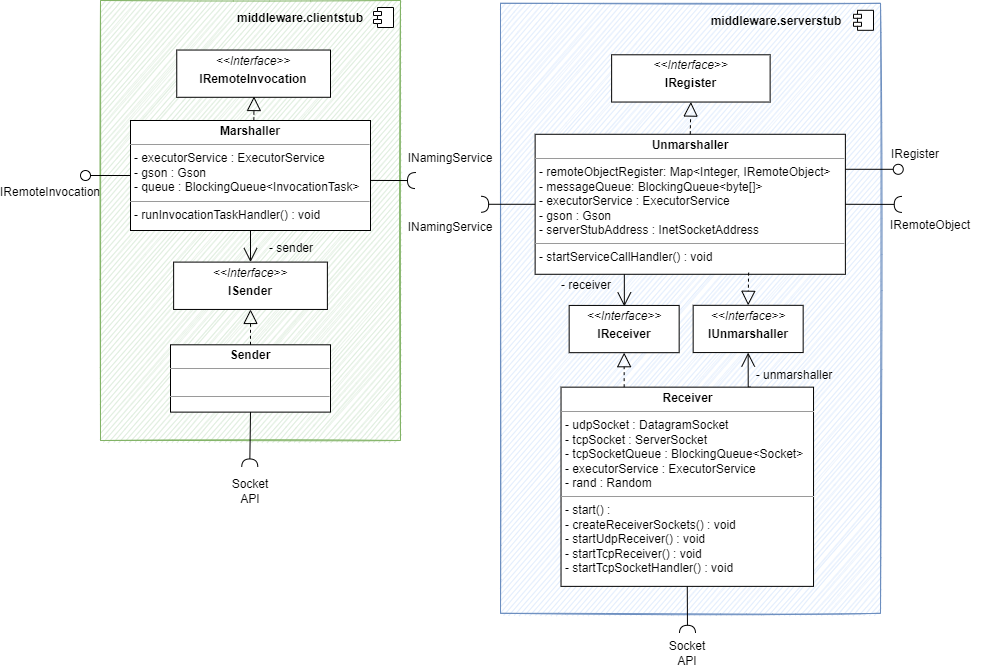

The diagram above was exported from draw.io. Its source (the exported page's mxGraphModel, read from the mxfile embedded in the PNG):
<mxGraphModel dx="1425" dy="1091" grid="1" gridSize="10" guides="1" tooltips="1" connect="1" arrows="1" fold="1" page="1" pageScale="1" pageWidth="827" pageHeight="1169" math="0" shadow="0">
  <root>
    <mxCell id="0" />
    <mxCell id="1" parent="0" />
    <mxCell id="2" value="" style="html=1;dropTarget=0;sketch=1;fillColor=#d5e8d4;strokeColor=#82b366;" vertex="1" parent="1">
      <mxGeometry x="3430" y="750" width="300" height="440" as="geometry" />
    </mxCell>
    <mxCell id="3" value="" style="shape=module;jettyWidth=8;jettyHeight=4;sketch=0;" vertex="1" parent="2">
      <mxGeometry x="1" width="20" height="20" relative="1" as="geometry">
        <mxPoint x="-27" y="7" as="offset" />
      </mxGeometry>
    </mxCell>
    <mxCell id="4" value="" style="html=1;dropTarget=0;sketch=1;fillColor=#dae8fc;strokeColor=#6c8ebf;" vertex="1" parent="1">
      <mxGeometry x="3830" y="752.81" width="380" height="610" as="geometry" />
    </mxCell>
    <mxCell id="5" value="" style="shape=module;jettyWidth=8;jettyHeight=4;sketch=0;" vertex="1" parent="4">
      <mxGeometry x="1" width="20" height="20" relative="1" as="geometry">
        <mxPoint x="-27" y="7" as="offset" />
      </mxGeometry>
    </mxCell>
    <mxCell id="6" value="IRemoteInvocation" style="text;html=1;strokeColor=none;fillColor=none;align=center;verticalAlign=middle;whiteSpace=wrap;rounded=0;shadow=0;sketch=0;" vertex="1" parent="1">
      <mxGeometry x="3350" y="927" width="60" height="30" as="geometry" />
    </mxCell>
    <mxCell id="7" style="edgeStyle=orthogonalEdgeStyle;rounded=0;orthogonalLoop=1;jettySize=auto;html=1;exitX=0.5;exitY=1;exitDx=0;exitDy=0;entryX=0.5;entryY=0;entryDx=0;entryDy=0;endArrow=open;endFill=0;startSize=12;endSize=12;" edge="1" source="8" target="10" parent="1">
      <mxGeometry relative="1" as="geometry" />
    </mxCell>
    <mxCell id="8" value="&lt;p style=&quot;margin:0px;margin-top:4px;text-align:center;&quot;&gt;&lt;b&gt;Marshaller&lt;/b&gt;&lt;/p&gt;&lt;hr size=&quot;1&quot;&gt;&lt;p style=&quot;margin:0px;margin-left:4px;&quot;&gt;- executorService : ExecutorService&lt;/p&gt;&lt;p style=&quot;margin:0px;margin-left:4px;&quot;&gt;- gson : Gson&lt;/p&gt;&lt;p style=&quot;margin:0px;margin-left:4px;&quot;&gt;- queue : BlockingQueue&amp;lt;InvocationTask&amp;gt;&lt;/p&gt;&lt;hr size=&quot;1&quot;&gt;&lt;p style=&quot;margin:0px;margin-left:4px;&quot;&gt;- runInvocationTaskHandler() : void&lt;/p&gt;&lt;br&gt;&lt;div style=&quot;padding: 0px; margin: 0px;&quot;&gt;&lt;br style=&quot;padding: 0px; margin: 0px;&quot;&gt;&lt;/div&gt;&lt;div style=&quot;padding: 0px; margin: 0px;&quot;&gt;&lt;br style=&quot;padding: 0px; margin: 0px;&quot;&gt;&lt;/div&gt;" style="verticalAlign=top;align=left;overflow=fill;fontSize=12;fontFamily=Helvetica;html=1;sketch=0;fillColor=default;" vertex="1" parent="1">
      <mxGeometry x="3460" y="870" width="240" height="110" as="geometry" />
    </mxCell>
    <mxCell id="9" value="&lt;p style=&quot;margin:0px;margin-top:4px;text-align:center;&quot;&gt;&lt;i&gt;&amp;lt;&amp;lt;Interface&lt;/i&gt;&lt;i style=&quot;background-color: initial;&quot;&gt;&amp;gt;&amp;gt;&lt;/i&gt;&lt;/p&gt;&lt;p style=&quot;margin:0px;margin-top:4px;text-align:center;&quot;&gt;&lt;b&gt;IRemoteInvocation&lt;/b&gt;&lt;/p&gt;" style="verticalAlign=top;align=left;overflow=fill;fontSize=12;fontFamily=Helvetica;html=1;" vertex="1" parent="1">
      <mxGeometry x="3506.25" y="799.54" width="153.75" height="47.25" as="geometry" />
    </mxCell>
    <mxCell id="10" value="&lt;p style=&quot;margin:0px;margin-top:4px;text-align:center;&quot;&gt;&lt;i&gt;&amp;lt;&amp;lt;Interface&lt;/i&gt;&lt;i style=&quot;background-color: initial;&quot;&gt;&amp;gt;&amp;gt;&lt;/i&gt;&lt;/p&gt;&lt;p style=&quot;margin:0px;margin-top:4px;text-align:center;&quot;&gt;&lt;b&gt;ISender&lt;/b&gt;&lt;/p&gt;" style="verticalAlign=top;align=left;overflow=fill;fontSize=12;fontFamily=Helvetica;html=1;" vertex="1" parent="1">
      <mxGeometry x="3503.13" y="1011.6" width="153.75" height="47.35" as="geometry" />
    </mxCell>
    <mxCell id="11" value="&lt;p style=&quot;margin:0px;margin-top:4px;text-align:center;&quot;&gt;&lt;b&gt;Sender&lt;/b&gt;&lt;/p&gt;&lt;hr size=&quot;1&quot;&gt;&lt;p style=&quot;margin:0px;margin-left:4px;&quot;&gt;&lt;br&gt;&lt;/p&gt;&lt;hr size=&quot;1&quot;&gt;&lt;p style=&quot;margin:0px;margin-left:4px;&quot;&gt;&lt;br&gt;&lt;/p&gt;&lt;br&gt;&lt;div style=&quot;padding: 0px; margin: 0px;&quot;&gt;&lt;br style=&quot;padding: 0px; margin: 0px;&quot;&gt;&lt;/div&gt;&lt;div style=&quot;padding: 0px; margin: 0px;&quot;&gt;&lt;br style=&quot;padding: 0px; margin: 0px;&quot;&gt;&lt;/div&gt;" style="verticalAlign=top;align=left;overflow=fill;fontSize=12;fontFamily=Helvetica;html=1;sketch=0;fillColor=default;" vertex="1" parent="1">
      <mxGeometry x="3500" y="1094.3" width="160" height="67.32" as="geometry" />
    </mxCell>
    <mxCell id="12" style="edgeStyle=orthogonalEdgeStyle;rounded=0;orthogonalLoop=1;jettySize=auto;html=1;exitX=0.208;exitY=0.999;exitDx=0;exitDy=0;endArrow=open;endFill=0;startSize=12;endSize=12;exitPerimeter=0;" edge="1" parent="1">
      <mxGeometry relative="1" as="geometry">
        <mxPoint x="3973.1219999999985" y="1022.73" as="sourcePoint" />
        <mxPoint x="3953.848620689655" y="1055.9300000000003" as="targetPoint" />
        <Array as="points">
          <mxPoint x="3953.84" y="1015.9800000000001" />
        </Array>
      </mxGeometry>
    </mxCell>
    <mxCell id="13" value="&lt;p style=&quot;margin:0px;margin-top:4px;text-align:center;&quot;&gt;&lt;b&gt;Unmarshaller&lt;/b&gt;&lt;/p&gt;&lt;hr size=&quot;1&quot;&gt;&lt;p style=&quot;margin:0px;margin-left:4px;&quot;&gt;- remoteObjectRegister: Map&amp;lt;Integer, IRemoteObject&amp;gt;&lt;/p&gt;&lt;p style=&quot;margin:0px;margin-left:4px;&quot;&gt;- messageQueue: BlockingQueue&amp;lt;byte[]&amp;gt;&lt;/p&gt;&lt;p style=&quot;margin:0px;margin-left:4px;&quot;&gt;- executorService : ExecutorService&lt;/p&gt;&lt;p style=&quot;margin:0px;margin-left:4px;&quot;&gt;- gson : Gson&lt;/p&gt;&lt;p style=&quot;margin:0px;margin-left:4px;&quot;&gt;- serverStubAddress : InetSocketAddress&lt;/p&gt;&lt;hr size=&quot;1&quot;&gt;&lt;p style=&quot;margin:0px;margin-left:4px;&quot;&gt;- startServiceCallHandler() : void&lt;/p&gt;&lt;br&gt;&lt;div style=&quot;padding: 0px; margin: 0px;&quot;&gt;&lt;br style=&quot;padding: 0px; margin: 0px;&quot;&gt;&lt;/div&gt;&lt;div style=&quot;padding: 0px; margin: 0px;&quot;&gt;&lt;br style=&quot;padding: 0px; margin: 0px;&quot;&gt;&lt;/div&gt;" style="verticalAlign=top;align=left;overflow=fill;fontSize=12;fontFamily=Helvetica;html=1;sketch=0;fillColor=default;" vertex="1" parent="1">
      <mxGeometry x="3864.63" y="883.78" width="310.25" height="140" as="geometry" />
    </mxCell>
    <mxCell id="14" value="&lt;p style=&quot;margin:0px;margin-top:4px;text-align:center;&quot;&gt;&lt;i&gt;&amp;lt;&amp;lt;Interface&lt;/i&gt;&lt;i style=&quot;background-color: initial;&quot;&gt;&amp;gt;&amp;gt;&lt;/i&gt;&lt;/p&gt;&lt;p style=&quot;margin:0px;margin-top:4px;text-align:center;&quot;&gt;&lt;b&gt;IRegister&lt;/b&gt;&lt;/p&gt;" style="verticalAlign=top;align=left;overflow=fill;fontSize=12;fontFamily=Helvetica;html=1;" vertex="1" parent="1">
      <mxGeometry x="3941.13" y="804.2900000000001" width="158.5" height="47.25" as="geometry" />
    </mxCell>
    <mxCell id="15" style="edgeStyle=orthogonalEdgeStyle;rounded=0;orthogonalLoop=1;jettySize=auto;html=1;exitX=0.75;exitY=0;exitDx=0;exitDy=0;entryX=0.5;entryY=1;entryDx=0;entryDy=0;endArrow=open;endFill=0;startSize=12;endSize=12;" edge="1" source="16" target="38" parent="1">
      <mxGeometry relative="1" as="geometry" />
    </mxCell>
    <mxCell id="16" value="&lt;p style=&quot;margin:0px;margin-top:4px;text-align:center;&quot;&gt;&lt;b&gt;Receiver&lt;/b&gt;&lt;/p&gt;&lt;hr size=&quot;1&quot;&gt;&lt;p style=&quot;margin:0px;margin-left:4px;&quot;&gt;&lt;span style=&quot;background-color: initial;&quot;&gt;- udpSocket : DatagramSocket&lt;/span&gt;&lt;br&gt;&lt;/p&gt;&lt;p style=&quot;margin:0px;margin-left:4px;&quot;&gt;- tcpSocket : ServerSocket&lt;/p&gt;&lt;p style=&quot;margin:0px;margin-left:4px;&quot;&gt;- tcpSocketQueue : BlockingQueue&amp;lt;Socket&amp;gt;&lt;/p&gt;&lt;p style=&quot;margin:0px;margin-left:4px;&quot;&gt;- executorService : ExecutorService&lt;/p&gt;&lt;p style=&quot;margin:0px;margin-left:4px;&quot;&gt;- rand : Random&lt;/p&gt;&lt;hr size=&quot;1&quot;&gt;&lt;p style=&quot;margin:0px;margin-left:4px;&quot;&gt;- start() :&amp;nbsp;&lt;/p&gt;&lt;p style=&quot;margin:0px;margin-left:4px;&quot;&gt;- createReceiverSockets() : void&lt;/p&gt;&lt;p style=&quot;margin:0px;margin-left:4px;&quot;&gt;- startUdpReceiver() : void&lt;/p&gt;&lt;p style=&quot;margin:0px;margin-left:4px;&quot;&gt;- startTcpReceiver() : void&lt;/p&gt;&lt;p style=&quot;margin:0px;margin-left:4px;&quot;&gt;- startTcpSocketHandler() : void&lt;/p&gt;&lt;br&gt;&lt;div style=&quot;padding: 0px; margin: 0px;&quot;&gt;&lt;br style=&quot;padding: 0px; margin: 0px;&quot;&gt;&lt;/div&gt;&lt;div style=&quot;padding: 0px; margin: 0px;&quot;&gt;&lt;br style=&quot;padding: 0px; margin: 0px;&quot;&gt;&lt;/div&gt;" style="verticalAlign=top;align=left;overflow=fill;fontSize=12;fontFamily=Helvetica;html=1;sketch=0;fillColor=default;" vertex="1" parent="1">
      <mxGeometry x="3890.53" y="1136.6599999999999" width="252.5" height="199.21" as="geometry" />
    </mxCell>
    <mxCell id="17" value="" style="endArrow=block;dashed=1;endFill=0;endSize=12;html=1;rounded=0;entryX=0.5;entryY=1;entryDx=0;entryDy=0;exitX=0.603;exitY=0.016;exitDx=0;exitDy=0;exitPerimeter=0;" edge="1" parent="1">
      <mxGeometry width="160" relative="1" as="geometry">
        <mxPoint x="3583.3500000000004" y="870" as="sourcePoint" />
        <mxPoint x="3583.499999999999" y="846" as="targetPoint" />
      </mxGeometry>
    </mxCell>
    <mxCell id="18" value="- sender" style="text;html=1;strokeColor=none;fillColor=none;align=center;verticalAlign=middle;whiteSpace=wrap;rounded=0;" vertex="1" parent="1">
      <mxGeometry x="3590.75" y="983.1699999999998" width="60" height="30" as="geometry" />
    </mxCell>
    <mxCell id="19" value="" style="rounded=0;orthogonalLoop=1;jettySize=auto;html=1;endArrow=halfCircle;endFill=0;endSize=6;strokeWidth=1;sketch=0;exitX=0.5;exitY=1;exitDx=0;exitDy=0;" edge="1" source="11" parent="1">
      <mxGeometry relative="1" as="geometry">
        <mxPoint x="3652.25" y="799.4699999999999" as="sourcePoint" />
        <mxPoint x="3579.25" y="1216.4700000000003" as="targetPoint" />
      </mxGeometry>
    </mxCell>
    <mxCell id="20" value="" style="endArrow=block;dashed=1;endFill=0;endSize=12;html=1;rounded=0;exitX=0.5;exitY=0;exitDx=0;exitDy=0;entryX=0.5;entryY=1;entryDx=0;entryDy=0;" edge="1" source="11" target="10" parent="1">
      <mxGeometry width="160" relative="1" as="geometry">
        <mxPoint x="3400.75" y="1190.3600000000001" as="sourcePoint" />
        <mxPoint x="3560.75" y="1190.3600000000001" as="targetPoint" />
        <Array as="points" />
      </mxGeometry>
    </mxCell>
    <mxCell id="21" value="" style="rounded=0;orthogonalLoop=1;jettySize=auto;html=1;endArrow=halfCircle;endFill=0;endSize=6;strokeWidth=1;sketch=0;" edge="1" parent="1">
      <mxGeometry relative="1" as="geometry">
        <mxPoint x="3700" y="929.9200000000001" as="sourcePoint" />
        <mxPoint x="3745" y="930.06" as="targetPoint" />
      </mxGeometry>
    </mxCell>
    <mxCell id="22" value="INamingService" style="text;html=1;strokeColor=none;fillColor=none;align=center;verticalAlign=middle;whiteSpace=wrap;rounded=0;sketch=0;" vertex="1" parent="1">
      <mxGeometry x="3750" y="893.1700000000001" width="60" height="30" as="geometry" />
    </mxCell>
    <mxCell id="23" value="Socket API" style="text;html=1;strokeColor=none;fillColor=none;align=center;verticalAlign=middle;whiteSpace=wrap;rounded=0;sketch=0;" vertex="1" parent="1">
      <mxGeometry x="3550" y="1226.41" width="60" height="30" as="geometry" />
    </mxCell>
    <mxCell id="24" value="&lt;b&gt;middleware.clientstub&lt;/b&gt;" style="text;html=1;strokeColor=none;fillColor=none;align=center;verticalAlign=middle;whiteSpace=wrap;rounded=0;shadow=0;sketch=0;" vertex="1" parent="1">
      <mxGeometry x="3600" y="752.81" width="60" height="30" as="geometry" />
    </mxCell>
    <mxCell id="25" value="" style="rounded=0;orthogonalLoop=1;jettySize=auto;html=1;endArrow=none;endFill=0;sketch=0;sourcePerimeterSpacing=0;targetPerimeterSpacing=0;entryX=1;entryY=0.25;entryDx=0;entryDy=0;" edge="1" source="27" target="13" parent="1">
      <mxGeometry relative="1" as="geometry">
        <mxPoint x="3895.01" y="883.5299999999999" as="sourcePoint" />
        <mxPoint x="3894.63" y="821.18" as="targetPoint" />
      </mxGeometry>
    </mxCell>
    <mxCell id="26" value="" style="rounded=0;orthogonalLoop=1;jettySize=auto;html=1;endArrow=halfCircle;endFill=0;endSize=6;strokeWidth=1;sketch=0;startArrow=none;exitX=1;exitY=0.5;exitDx=0;exitDy=0;" edge="1" source="13" parent="1">
      <mxGeometry relative="1" as="geometry">
        <mxPoint x="3934.9700000000003" y="883.7799999999999" as="sourcePoint" />
        <mxPoint x="4231.75" y="953.9077140451018" as="targetPoint" />
      </mxGeometry>
    </mxCell>
    <mxCell id="27" value="" style="ellipse;whiteSpace=wrap;html=1;align=center;aspect=fixed;resizable=0;points=[];outlineConnect=0;sketch=0;shadow=0;strokeColor=#000000;fillColor=none;" vertex="1" parent="1">
      <mxGeometry x="4222.75" y="913.81" width="10" height="10" as="geometry" />
    </mxCell>
    <mxCell id="28" value="IRegister" style="text;html=1;strokeColor=none;fillColor=none;align=center;verticalAlign=middle;whiteSpace=wrap;rounded=0;shadow=0;sketch=0;" vertex="1" parent="1">
      <mxGeometry x="4214.75" y="888.7499999999999" width="60" height="30" as="geometry" />
    </mxCell>
    <mxCell id="29" value="" style="rounded=0;orthogonalLoop=1;jettySize=auto;html=1;endArrow=halfCircle;endFill=0;endSize=6;strokeWidth=1;sketch=0;exitX=0.5;exitY=1;exitDx=0;exitDy=0;" edge="1" source="16" parent="1">
      <mxGeometry x="1" y="179" relative="1" as="geometry">
        <mxPoint x="4210.53" y="1273.67" as="sourcePoint" />
        <mxPoint x="4017" y="1382.81" as="targetPoint" />
        <mxPoint x="-1" y="22" as="offset" />
      </mxGeometry>
    </mxCell>
    <mxCell id="30" value="" style="endArrow=block;dashed=1;endFill=0;endSize=12;html=1;rounded=0;exitX=0.656;exitY=1.002;exitDx=0;exitDy=0;entryX=0.5;entryY=0;entryDx=0;entryDy=0;exitPerimeter=0;" edge="1" target="38" parent="1">
      <mxGeometry width="160" relative="1" as="geometry">
        <mxPoint x="4078.1140000000005" y="1022.1500000000001" as="sourcePoint" />
        <mxPoint x="4148.59" y="947.8550000000001" as="targetPoint" />
      </mxGeometry>
    </mxCell>
    <mxCell id="31" value="&lt;b&gt;middleware.serverstub&lt;/b&gt;" style="text;html=1;strokeColor=none;fillColor=none;align=center;verticalAlign=middle;whiteSpace=wrap;rounded=0;shadow=0;sketch=0;" vertex="1" parent="1">
      <mxGeometry x="4076" y="755.6199999999999" width="60" height="30" as="geometry" />
    </mxCell>
    <mxCell id="32" value="" style="rounded=0;orthogonalLoop=1;jettySize=auto;html=1;endArrow=halfCircle;endFill=0;endSize=6;strokeWidth=1;sketch=0;exitX=0;exitY=0.5;exitDx=0;exitDy=0;" edge="1" source="13" parent="1">
      <mxGeometry relative="1" as="geometry">
        <mxPoint x="3663.88" y="1010.9099999999999" as="sourcePoint" />
        <mxPoint x="3810.13" y="953.78" as="targetPoint" />
      </mxGeometry>
    </mxCell>
    <mxCell id="33" value="" style="rounded=0;orthogonalLoop=1;jettySize=auto;html=1;endArrow=none;endFill=0;sketch=0;sourcePerimeterSpacing=0;targetPerimeterSpacing=0;exitX=0;exitY=0.5;exitDx=0;exitDy=0;" edge="1" source="8" target="34" parent="1">
      <mxGeometry relative="1" as="geometry">
        <mxPoint x="3400" y="1009.61" as="sourcePoint" />
        <mxPoint x="3320" y="1004.61" as="targetPoint" />
      </mxGeometry>
    </mxCell>
    <mxCell id="34" value="" style="ellipse;whiteSpace=wrap;html=1;align=center;aspect=fixed;resizable=0;points=[];outlineConnect=0;sketch=0;shadow=0;strokeColor=#000000;fillColor=none;" vertex="1" parent="1">
      <mxGeometry x="3410" y="920" width="10" height="10" as="geometry" />
    </mxCell>
    <mxCell id="35" value="&lt;p style=&quot;margin:0px;margin-top:4px;text-align:center;&quot;&gt;&lt;i&gt;&amp;lt;&amp;lt;Interface&lt;/i&gt;&lt;i style=&quot;background-color: initial;&quot;&gt;&amp;gt;&amp;gt;&lt;/i&gt;&lt;/p&gt;&lt;p style=&quot;margin:0px;margin-top:4px;text-align:center;&quot;&gt;&lt;b&gt;IReceiver&lt;/b&gt;&lt;/p&gt;" style="verticalAlign=top;align=left;overflow=fill;fontSize=12;fontFamily=Helvetica;html=1;" vertex="1" parent="1">
      <mxGeometry x="3898.6600000000003" y="1054.93" width="110" height="47.25" as="geometry" />
    </mxCell>
    <mxCell id="36" value="Socket API" style="text;html=1;strokeColor=none;fillColor=none;align=center;verticalAlign=middle;whiteSpace=wrap;rounded=0;sketch=0;" vertex="1" parent="1">
      <mxGeometry x="3986.78" y="1384.8799999999999" width="60" height="35.71" as="geometry" />
    </mxCell>
    <mxCell id="37" value="" style="endArrow=block;dashed=1;endFill=0;endSize=12;html=1;rounded=0;entryX=0.5;entryY=1;entryDx=0;entryDy=0;exitX=0.25;exitY=0;exitDx=0;exitDy=0;" edge="1" source="16" target="35" parent="1">
      <mxGeometry width="160" relative="1" as="geometry">
        <mxPoint x="4145.572" y="1053.8599999999997" as="sourcePoint" />
        <mxPoint x="4398.91" y="1007.0325" as="targetPoint" />
      </mxGeometry>
    </mxCell>
    <mxCell id="38" value="&lt;p style=&quot;margin:0px;margin-top:4px;text-align:center;&quot;&gt;&lt;i&gt;&amp;lt;&amp;lt;Interface&lt;/i&gt;&lt;i style=&quot;background-color: initial;&quot;&gt;&amp;gt;&amp;gt;&lt;/i&gt;&lt;/p&gt;&lt;p style=&quot;margin:0px;margin-top:4px;text-align:center;&quot;&gt;&lt;b&gt;IUnmarshaller&lt;/b&gt;&lt;/p&gt;" style="verticalAlign=top;align=left;overflow=fill;fontSize=12;fontFamily=Helvetica;html=1;" vertex="1" parent="1">
      <mxGeometry x="4022.66" y="1054.8200000000002" width="110" height="47.25" as="geometry" />
    </mxCell>
    <mxCell id="39" value="- unmarshaller" style="text;html=1;strokeColor=none;fillColor=none;align=center;verticalAlign=middle;whiteSpace=wrap;rounded=0;sketch=0;" vertex="1" parent="1">
      <mxGeometry x="4078.91" y="1110.18" width="90" height="30" as="geometry" />
    </mxCell>
    <mxCell id="40" value="- receiver" style="text;html=1;strokeColor=none;fillColor=none;align=center;verticalAlign=middle;whiteSpace=wrap;rounded=0;sketch=0;" vertex="1" parent="1">
      <mxGeometry x="3870.59" y="1019.5200000000001" width="90" height="30" as="geometry" />
    </mxCell>
    <mxCell id="41" value="" style="endArrow=block;dashed=1;endFill=0;endSize=12;html=1;rounded=0;exitX=0.5;exitY=0;exitDx=0;exitDy=0;entryX=0.5;entryY=1;entryDx=0;entryDy=0;" edge="1" source="13" target="14" parent="1">
      <mxGeometry width="160" relative="1" as="geometry">
        <mxPoint x="4107.3175" y="1033.78" as="sourcePoint" />
        <mxPoint x="4071.7699025169222" y="1062.6000000000001" as="targetPoint" />
      </mxGeometry>
    </mxCell>
    <mxCell id="42" value="INamingService" style="text;html=1;strokeColor=none;fillColor=none;align=center;verticalAlign=middle;whiteSpace=wrap;rounded=0;sketch=0;" vertex="1" parent="1">
      <mxGeometry x="3728.94" y="966.2099999999999" width="102.13" height="21.69" as="geometry" />
    </mxCell>
    <mxCell id="43" value="IRemoteObject" style="text;html=1;strokeColor=none;fillColor=none;align=center;verticalAlign=middle;whiteSpace=wrap;rounded=0;shadow=0;sketch=0;" vertex="1" parent="1">
      <mxGeometry x="4210" y="959.8099999999998" width="100" height="30" as="geometry" />
    </mxCell>
  </root>
</mxGraphModel>